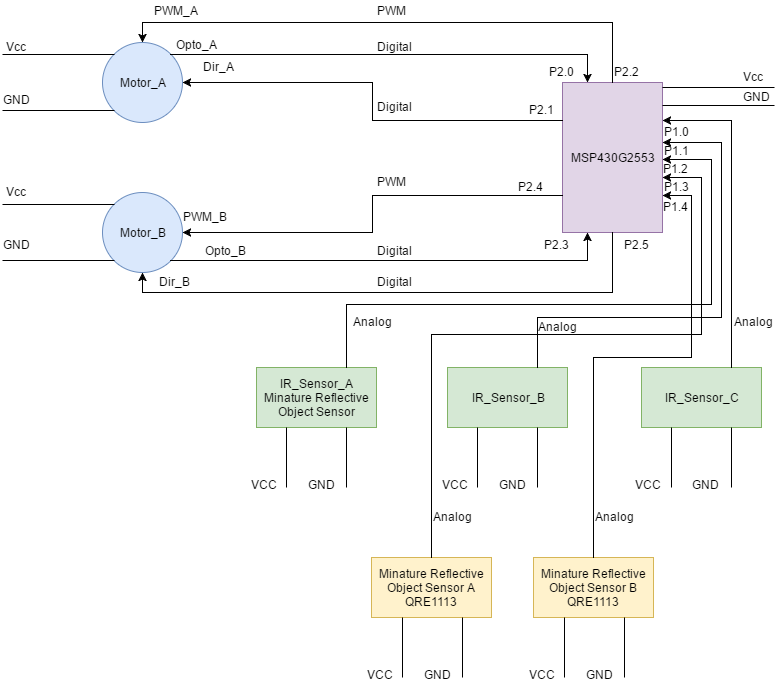

The diagram above was exported from draw.io. Its source (the exported page's mxGraphModel, read from the mxfile embedded in the PNG):
<mxGraphModel dx="1426" dy="696" grid="1" gridSize="10" guides="1" tooltips="1" connect="1" arrows="1" fold="1" page="1" pageScale="1" pageWidth="826" pageHeight="1169" math="0" shadow="0">
  <root>
    <mxCell id="0" />
    <mxCell id="1" parent="0" />
    <mxCell id="291516e25318a569-1" value="Motor_A" style="ellipse;whiteSpace=wrap;html=1;fillColor=#dae8fc;strokeColor=#6c8ebf;" vertex="1" parent="1">
      <mxGeometry x="131" y="65" width="80" height="80" as="geometry" />
    </mxCell>
    <mxCell id="291516e25318a569-2" value="Motor_B" style="ellipse;whiteSpace=wrap;html=1;fillColor=#dae8fc;strokeColor=#6c8ebf;" vertex="1" parent="1">
      <mxGeometry x="131" y="215" width="80" height="80" as="geometry" />
    </mxCell>
    <mxCell id="291516e25318a569-3" value="MSP430G2553" style="whiteSpace=wrap;html=1;fillColor=#e1d5e7;strokeColor=#9673a6;" vertex="1" parent="1">
      <mxGeometry x="591" y="105" width="100" height="150" as="geometry" />
    </mxCell>
    <mxCell id="291516e25318a569-4" value="" style="endArrow=none;html=1;entryX=0;entryY=0;strokeColor=#000000;endFill=0;" edge="1" parent="1" target="291516e25318a569-1">
      <mxGeometry width="50" height="50" relative="1" as="geometry">
        <mxPoint x="31" y="77" as="sourcePoint" />
        <mxPoint x="81" y="65" as="targetPoint" />
      </mxGeometry>
    </mxCell>
    <mxCell id="291516e25318a569-5" value="" style="endArrow=none;html=1;entryX=0;entryY=1;strokeColor=#000000;endFill=0;" edge="1" parent="1" target="291516e25318a569-1">
      <mxGeometry x="19" y="125" width="50" height="50" as="geometry">
        <mxPoint x="31" y="133" as="sourcePoint" />
        <mxPoint x="131" y="125" as="targetPoint" />
      </mxGeometry>
    </mxCell>
    <mxCell id="291516e25318a569-6" value="Vcc" style="text;html=1;resizable=0;points=[];autosize=1;align=left;verticalAlign=top;spacingTop=-4;" vertex="1" parent="1">
      <mxGeometry x="33" y="60" width="40" height="20" as="geometry" />
    </mxCell>
    <mxCell id="291516e25318a569-7" value="GND" style="text;html=1;resizable=0;points=[];autosize=1;align=left;verticalAlign=top;spacingTop=-4;" vertex="1" parent="1">
      <mxGeometry x="30" y="113" width="40" height="20" as="geometry" />
    </mxCell>
    <mxCell id="291516e25318a569-8" value="" style="endArrow=none;html=1;entryX=0;entryY=0;strokeColor=#000000;endFill=0;" edge="1" parent="1">
      <mxGeometry x="25" y="232" width="50" height="50" as="geometry">
        <mxPoint x="31" y="227" as="sourcePoint" />
        <mxPoint x="143" y="227" as="targetPoint" />
      </mxGeometry>
    </mxCell>
    <mxCell id="291516e25318a569-9" value="" style="endArrow=none;html=1;entryX=0;entryY=1;strokeColor=#000000;endFill=0;" edge="1" parent="1" target="291516e25318a569-2">
      <mxGeometry x="13" y="280" width="50" height="50" as="geometry">
        <mxPoint x="31" y="283" as="sourcePoint" />
        <mxPoint x="137" y="288" as="targetPoint" />
      </mxGeometry>
    </mxCell>
    <mxCell id="291516e25318a569-10" value="Vcc" style="text;html=1;resizable=0;points=[];autosize=1;align=left;verticalAlign=top;spacingTop=-4;" vertex="1" parent="1">
      <mxGeometry x="33" y="205" width="40" height="20" as="geometry" />
    </mxCell>
    <mxCell id="291516e25318a569-11" value="GND" style="text;html=1;resizable=0;points=[];autosize=1;align=left;verticalAlign=top;spacingTop=-4;" vertex="1" parent="1">
      <mxGeometry x="30" y="258" width="40" height="20" as="geometry" />
    </mxCell>
    <mxCell id="291516e25318a569-14" value="" style="endArrow=none;html=1;entryX=0;entryY=0;strokeColor=#000000;endFill=0;" edge="1" parent="1">
      <mxGeometry x="685" y="115" width="50" height="50" as="geometry">
        <mxPoint x="691" y="110" as="sourcePoint" />
        <mxPoint x="803" y="110" as="targetPoint" />
      </mxGeometry>
    </mxCell>
    <mxCell id="291516e25318a569-15" value="" style="endArrow=none;html=1;entryX=0;entryY=1;strokeColor=#000000;endFill=0;" edge="1" parent="1">
      <mxGeometry x="673" y="125" width="50" height="50" as="geometry">
        <mxPoint x="691" y="128" as="sourcePoint" />
        <mxPoint x="803" y="128" as="targetPoint" />
      </mxGeometry>
    </mxCell>
    <mxCell id="291516e25318a569-16" value="Vcc" style="text;html=1;resizable=0;points=[];autosize=1;align=left;verticalAlign=top;spacingTop=-4;" vertex="1" parent="1">
      <mxGeometry x="770" y="90" width="40" height="20" as="geometry" />
    </mxCell>
    <mxCell id="291516e25318a569-17" value="GND" style="text;html=1;resizable=0;points=[];autosize=1;align=left;verticalAlign=top;spacingTop=-4;" vertex="1" parent="1">
      <mxGeometry x="770" y="110" width="40" height="20" as="geometry" />
    </mxCell>
    <mxCell id="291516e25318a569-23" style="edgeStyle=orthogonalEdgeStyle;rounded=0;html=1;exitX=0.5;exitY=0;entryX=0.5;entryY=0;endArrow=classic;endFill=1;jettySize=auto;orthogonalLoop=1;strokeColor=#000000;" edge="1" parent="1" source="291516e25318a569-3" target="291516e25318a569-1">
      <mxGeometry relative="1" as="geometry" />
    </mxCell>
    <mxCell id="291516e25318a569-24" style="edgeStyle=orthogonalEdgeStyle;rounded=0;html=1;exitX=0;exitY=0.75;entryX=1;entryY=0.5;endArrow=classic;endFill=1;jettySize=auto;orthogonalLoop=1;strokeColor=#000000;" edge="1" parent="1" source="291516e25318a569-3" target="291516e25318a569-2">
      <mxGeometry relative="1" as="geometry" />
    </mxCell>
    <mxCell id="291516e25318a569-25" style="edgeStyle=orthogonalEdgeStyle;rounded=0;html=1;exitX=1;exitY=1;entryX=0.25;entryY=1;endArrow=classic;endFill=1;jettySize=auto;orthogonalLoop=1;strokeColor=#000000;" edge="1" parent="1" source="291516e25318a569-2" target="291516e25318a569-3">
      <mxGeometry relative="1" as="geometry" />
    </mxCell>
    <mxCell id="291516e25318a569-26" style="edgeStyle=orthogonalEdgeStyle;rounded=0;html=1;exitX=0.5;exitY=1;entryX=0.5;entryY=1;endArrow=classic;endFill=1;jettySize=auto;orthogonalLoop=1;strokeColor=#000000;" edge="1" parent="1" source="291516e25318a569-3" target="291516e25318a569-2">
      <mxGeometry relative="1" as="geometry" />
    </mxCell>
    <mxCell id="291516e25318a569-27" style="edgeStyle=orthogonalEdgeStyle;rounded=0;html=1;exitX=0.25;exitY=0;entryX=1;entryY=0;endArrow=none;endFill=0;jettySize=auto;orthogonalLoop=1;strokeColor=#000000;startArrow=classic;startFill=1;" edge="1" parent="1" source="291516e25318a569-3" target="291516e25318a569-1">
      <mxGeometry relative="1" as="geometry" />
    </mxCell>
    <mxCell id="291516e25318a569-28" style="edgeStyle=orthogonalEdgeStyle;rounded=0;html=1;exitX=1;exitY=0.5;entryX=1;entryY=0.5;endArrow=none;endFill=0;jettySize=auto;orthogonalLoop=1;strokeColor=#000000;" edge="1" parent="1" source="291516e25318a569-1" target="291516e25318a569-1">
      <mxGeometry relative="1" as="geometry" />
    </mxCell>
    <mxCell id="291516e25318a569-29" style="edgeStyle=orthogonalEdgeStyle;rounded=0;html=1;exitX=1;exitY=0.5;entryX=0;entryY=0.25;endArrow=none;endFill=0;jettySize=auto;orthogonalLoop=1;strokeColor=#000000;startArrow=classic;startFill=1;" edge="1" parent="1" source="291516e25318a569-1" target="291516e25318a569-3">
      <mxGeometry relative="1" as="geometry" />
    </mxCell>
    <mxCell id="291516e25318a569-30" value="PWM_A" style="text;html=1;resizable=0;points=[];autosize=1;align=left;verticalAlign=top;spacingTop=-4;" vertex="1" parent="1">
      <mxGeometry x="181" y="24" width="60" height="20" as="geometry" />
    </mxCell>
    <mxCell id="291516e25318a569-32" value="Opto_A" style="text;html=1;resizable=0;points=[];autosize=1;align=left;verticalAlign=top;spacingTop=-4;" vertex="1" parent="1">
      <mxGeometry x="203" y="58" width="60" height="20" as="geometry" />
    </mxCell>
    <mxCell id="291516e25318a569-33" value="Dir_A" style="text;html=1;resizable=0;points=[];autosize=1;align=left;verticalAlign=top;spacingTop=-4;" vertex="1" parent="1">
      <mxGeometry x="230" y="80" width="50" height="20" as="geometry" />
    </mxCell>
    <mxCell id="291516e25318a569-34" value="PWM_B" style="text;html=1;resizable=0;points=[];autosize=1;align=left;verticalAlign=top;spacingTop=-4;" vertex="1" parent="1">
      <mxGeometry x="210" y="230" width="60" height="20" as="geometry" />
    </mxCell>
    <mxCell id="291516e25318a569-35" value="Opto_B" style="text;html=1;resizable=0;points=[];autosize=1;align=left;verticalAlign=top;spacingTop=-4;" vertex="1" parent="1">
      <mxGeometry x="232" y="264" width="60" height="20" as="geometry" />
    </mxCell>
    <mxCell id="291516e25318a569-36" value="Dir_B" style="text;html=1;resizable=0;points=[];autosize=1;align=left;verticalAlign=top;spacingTop=-4;" vertex="1" parent="1">
      <mxGeometry x="186" y="295" width="50" height="20" as="geometry" />
    </mxCell>
    <mxCell id="291516e25318a569-38" value="P2.2" style="text;html=1;resizable=0;points=[];autosize=1;align=left;verticalAlign=top;spacingTop=-4;" vertex="1" parent="1">
      <mxGeometry x="641" y="85" width="40" height="20" as="geometry" />
    </mxCell>
    <mxCell id="291516e25318a569-39" value="P2.4" style="text;html=1;resizable=0;points=[];autosize=1;align=left;verticalAlign=top;spacingTop=-4;" vertex="1" parent="1">
      <mxGeometry x="545" y="200" width="40" height="20" as="geometry" />
    </mxCell>
    <mxCell id="291516e25318a569-40" value="P2.1" style="text;html=1;resizable=0;points=[];autosize=1;align=left;verticalAlign=top;spacingTop=-4;" vertex="1" parent="1">
      <mxGeometry x="556" y="123" width="40" height="20" as="geometry" />
    </mxCell>
    <mxCell id="291516e25318a569-43" value="P2.5" style="text;html=1;resizable=0;points=[];autosize=1;align=left;verticalAlign=top;spacingTop=-4;" vertex="1" parent="1">
      <mxGeometry x="651" y="258" width="40" height="20" as="geometry" />
    </mxCell>
    <mxCell id="291516e25318a569-46" value="P2.0" style="text;html=1;resizable=0;points=[];autosize=1;align=left;verticalAlign=top;spacingTop=-4;" vertex="1" parent="1">
      <mxGeometry x="576" y="85" width="40" height="20" as="geometry" />
    </mxCell>
    <mxCell id="291516e25318a569-47" value="P2.3" style="text;html=1;resizable=0;points=[];autosize=1;align=left;verticalAlign=top;spacingTop=-4;" vertex="1" parent="1">
      <mxGeometry x="571" y="258" width="40" height="20" as="geometry" />
    </mxCell>
    <mxCell id="291516e25318a569-50" value="IR_Sensor_A&lt;div&gt;Minature Reflective Object Sensor&lt;br&gt;&lt;/div&gt;" style="whiteSpace=wrap;html=1;fillColor=#d5e8d4;strokeColor=#82b366;" vertex="1" parent="1">
      <mxGeometry x="285" y="390" width="120" height="60" as="geometry" />
    </mxCell>
    <mxCell id="291516e25318a569-51" value="" style="endArrow=none;html=1;strokeColor=#000000;entryX=0.75;entryY=1;endFill=0;" edge="1" parent="1" target="291516e25318a569-50">
      <mxGeometry width="50" height="50" relative="1" as="geometry">
        <mxPoint x="375" y="510" as="sourcePoint" />
        <mxPoint x="295" y="470" as="targetPoint" />
      </mxGeometry>
    </mxCell>
    <mxCell id="291516e25318a569-54" value="" style="endArrow=none;html=1;strokeColor=#000000;entryX=0.25;entryY=1;endFill=0;" edge="1" parent="1" target="291516e25318a569-50">
      <mxGeometry x="312" y="450" width="50" height="50" as="geometry">
        <mxPoint x="315" y="510" as="sourcePoint" />
        <mxPoint x="312" y="450" as="targetPoint" />
      </mxGeometry>
    </mxCell>
    <mxCell id="291516e25318a569-55" value="IR_Sensor_C" style="whiteSpace=wrap;html=1;fillColor=#d5e8d4;strokeColor=#82b366;" vertex="1" parent="1">
      <mxGeometry x="670" y="390" width="120" height="60" as="geometry" />
    </mxCell>
    <mxCell id="291516e25318a569-56" value="" style="endArrow=none;html=1;strokeColor=#000000;entryX=0.75;entryY=1;endFill=0;" edge="1" parent="1" target="291516e25318a569-55">
      <mxGeometry x="760" y="450" width="50" height="50" as="geometry">
        <mxPoint x="760" y="510" as="sourcePoint" />
        <mxPoint x="680" y="470" as="targetPoint" />
      </mxGeometry>
    </mxCell>
    <mxCell id="291516e25318a569-57" value="" style="endArrow=none;html=1;strokeColor=#000000;entryX=0.25;entryY=1;endFill=0;" edge="1" parent="1" target="291516e25318a569-55">
      <mxGeometry x="697" y="450" width="50" height="50" as="geometry">
        <mxPoint x="700" y="510" as="sourcePoint" />
        <mxPoint x="697" y="450" as="targetPoint" />
      </mxGeometry>
    </mxCell>
    <mxCell id="291516e25318a569-58" value="IR_Sensor_B" style="whiteSpace=wrap;html=1;fillColor=#d5e8d4;strokeColor=#82b366;" vertex="1" parent="1">
      <mxGeometry x="476" y="390" width="120" height="60" as="geometry" />
    </mxCell>
    <mxCell id="291516e25318a569-59" value="" style="endArrow=none;html=1;strokeColor=#000000;entryX=0.75;entryY=1;endFill=0;" edge="1" parent="1" target="291516e25318a569-58">
      <mxGeometry x="566" y="450" width="50" height="50" as="geometry">
        <mxPoint x="566" y="510" as="sourcePoint" />
        <mxPoint x="486" y="470" as="targetPoint" />
      </mxGeometry>
    </mxCell>
    <mxCell id="291516e25318a569-60" value="" style="endArrow=none;html=1;strokeColor=#000000;entryX=0.25;entryY=1;endFill=0;" edge="1" parent="1" target="291516e25318a569-58">
      <mxGeometry x="503" y="450" width="50" height="50" as="geometry">
        <mxPoint x="506" y="510" as="sourcePoint" />
        <mxPoint x="503" y="450" as="targetPoint" />
      </mxGeometry>
    </mxCell>
    <mxCell id="291516e25318a569-61" value="VCC" style="text;html=1;resizable=0;points=[];autosize=1;align=left;verticalAlign=top;spacingTop=-4;" vertex="1" parent="1">
      <mxGeometry x="278" y="498" width="40" height="20" as="geometry" />
    </mxCell>
    <mxCell id="291516e25318a569-62" value="GND" style="text;html=1;resizable=0;points=[];autosize=1;align=left;verticalAlign=top;spacingTop=-4;" vertex="1" parent="1">
      <mxGeometry x="335" y="498" width="40" height="20" as="geometry" />
    </mxCell>
    <mxCell id="291516e25318a569-63" value="VCC" style="text;html=1;resizable=0;points=[];autosize=1;align=left;verticalAlign=top;spacingTop=-4;" vertex="1" parent="1">
      <mxGeometry x="469" y="498" width="40" height="20" as="geometry" />
    </mxCell>
    <mxCell id="291516e25318a569-64" value="GND" style="text;html=1;resizable=0;points=[];autosize=1;align=left;verticalAlign=top;spacingTop=-4;" vertex="1" parent="1">
      <mxGeometry x="526" y="498" width="40" height="20" as="geometry" />
    </mxCell>
    <mxCell id="291516e25318a569-65" value="VCC" style="text;html=1;resizable=0;points=[];autosize=1;align=left;verticalAlign=top;spacingTop=-4;" vertex="1" parent="1">
      <mxGeometry x="662" y="498" width="40" height="20" as="geometry" />
    </mxCell>
    <mxCell id="291516e25318a569-66" value="GND" style="text;html=1;resizable=0;points=[];autosize=1;align=left;verticalAlign=top;spacingTop=-4;" vertex="1" parent="1">
      <mxGeometry x="719" y="498" width="40" height="20" as="geometry" />
    </mxCell>
    <mxCell id="291516e25318a569-69" style="edgeStyle=orthogonalEdgeStyle;rounded=0;html=1;exitX=0.75;exitY=0;entryX=1;entryY=0.25;startArrow=none;startFill=0;endArrow=classic;endFill=1;jettySize=auto;orthogonalLoop=1;strokeColor=#000000;" edge="1" parent="1" source="291516e25318a569-55" target="291516e25318a569-3">
      <mxGeometry relative="1" as="geometry" />
    </mxCell>
    <mxCell id="291516e25318a569-70" style="edgeStyle=orthogonalEdgeStyle;rounded=0;html=1;entryX=1;entryY=0.5;startArrow=none;startFill=0;endArrow=classic;endFill=1;jettySize=auto;orthogonalLoop=1;strokeColor=#000000;exitX=0.75;exitY=0;" edge="1" parent="1" source="291516e25318a569-58">
      <mxGeometry relative="1" as="geometry">
        <Array as="points">
          <mxPoint x="566" y="340" />
          <mxPoint x="750" y="340" />
          <mxPoint x="750" y="165" />
        </Array>
        <mxPoint x="540" y="340" as="sourcePoint" />
        <mxPoint x="691" y="165" as="targetPoint" />
      </mxGeometry>
    </mxCell>
    <mxCell id="291516e25318a569-71" style="edgeStyle=orthogonalEdgeStyle;rounded=0;html=1;entryX=1;entryY=0.75;startArrow=none;startFill=0;endArrow=classic;endFill=1;jettySize=auto;orthogonalLoop=1;strokeColor=#000000;exitX=0.75;exitY=0;" edge="1" parent="1" source="291516e25318a569-50">
      <mxGeometry relative="1" as="geometry">
        <Array as="points">
          <mxPoint x="375" y="327" />
          <mxPoint x="740" y="327" />
          <mxPoint x="740" y="182" />
        </Array>
        <mxPoint x="375" y="360" as="sourcePoint" />
        <mxPoint x="691" y="182" as="targetPoint" />
      </mxGeometry>
    </mxCell>
    <mxCell id="291516e25318a569-72" value="P1.0" style="text;html=1;resizable=0;points=[];autosize=1;align=left;verticalAlign=top;spacingTop=-4;" vertex="1" parent="1">
      <mxGeometry x="691" y="145" width="40" height="20" as="geometry" />
    </mxCell>
    <mxCell id="291516e25318a569-74" value="P1.2" style="text;html=1;resizable=0;points=[];autosize=1;align=left;verticalAlign=top;spacingTop=-4;" vertex="1" parent="1">
      <mxGeometry x="690" y="182" width="40" height="20" as="geometry" />
    </mxCell>
    <mxCell id="291516e25318a569-75" value="Analog" style="text;html=1;resizable=0;points=[];autosize=1;align=left;verticalAlign=top;spacingTop=-4;" vertex="1" parent="1">
      <mxGeometry x="380" y="335" width="50" height="20" as="geometry" />
    </mxCell>
    <mxCell id="291516e25318a569-76" value="Analog" style="text;html=1;resizable=0;points=[];autosize=1;align=left;verticalAlign=top;spacingTop=-4;" vertex="1" parent="1">
      <mxGeometry x="565" y="340" width="50" height="20" as="geometry" />
    </mxCell>
    <mxCell id="291516e25318a569-77" value="Analog" style="text;html=1;resizable=0;points=[];autosize=1;align=left;verticalAlign=top;spacingTop=-4;" vertex="1" parent="1">
      <mxGeometry x="761" y="335" width="50" height="20" as="geometry" />
    </mxCell>
    <mxCell id="291516e25318a569-78" value="Digital" style="text;html=1;resizable=0;points=[];autosize=1;align=left;verticalAlign=top;spacingTop=-4;" vertex="1" parent="1">
      <mxGeometry x="404" y="264" width="50" height="20" as="geometry" />
    </mxCell>
    <mxCell id="291516e25318a569-79" value="Digital" style="text;html=1;resizable=0;points=[];autosize=1;align=left;verticalAlign=top;spacingTop=-4;" vertex="1" parent="1">
      <mxGeometry x="404" y="60" width="50" height="20" as="geometry" />
    </mxCell>
    <mxCell id="291516e25318a569-81" value="PWM" style="text;html=1;resizable=0;points=[];autosize=1;align=left;verticalAlign=top;spacingTop=-4;" vertex="1" parent="1">
      <mxGeometry x="404" y="24" width="40" height="20" as="geometry" />
    </mxCell>
    <mxCell id="291516e25318a569-82" value="PWM" style="text;html=1;resizable=0;points=[];autosize=1;align=left;verticalAlign=top;spacingTop=-4;" vertex="1" parent="1">
      <mxGeometry x="404" y="195" width="40" height="20" as="geometry" />
    </mxCell>
    <mxCell id="291516e25318a569-83" value="Digital" style="text;html=1;resizable=0;points=[];autosize=1;align=left;verticalAlign=top;spacingTop=-4;" vertex="1" parent="1">
      <mxGeometry x="404" y="120" width="50" height="20" as="geometry" />
    </mxCell>
    <mxCell id="291516e25318a569-84" value="Digital" style="text;html=1;resizable=0;points=[];autosize=1;align=left;verticalAlign=top;spacingTop=-4;" vertex="1" parent="1">
      <mxGeometry x="404" y="295" width="50" height="20" as="geometry" />
    </mxCell>
    <mxCell id="1acbb9b27683894b-1" value="&lt;div&gt;Minature Reflective Object Sensor A&lt;br&gt;&lt;/div&gt;&lt;div&gt;QRE1113&lt;br&gt;&lt;/div&gt;" style="whiteSpace=wrap;html=1;fillColor=#fff2cc;strokeColor=#d6b656;" vertex="1" parent="1">
      <mxGeometry x="400" y="580" width="120" height="60" as="geometry" />
    </mxCell>
    <mxCell id="1acbb9b27683894b-6" value="" style="endArrow=none;html=1;strokeColor=#000000;entryX=0.75;entryY=1;endFill=0;" edge="1" parent="1">
      <mxGeometry x="491" y="640" width="50" height="50" as="geometry">
        <mxPoint x="491" y="700" as="sourcePoint" />
        <mxPoint x="491" y="640" as="targetPoint" />
      </mxGeometry>
    </mxCell>
    <mxCell id="1acbb9b27683894b-7" value="" style="endArrow=none;html=1;strokeColor=#000000;entryX=0.25;entryY=1;endFill=0;" edge="1" parent="1">
      <mxGeometry x="428" y="640" width="50" height="50" as="geometry">
        <mxPoint x="431" y="700" as="sourcePoint" />
        <mxPoint x="431" y="640" as="targetPoint" />
      </mxGeometry>
    </mxCell>
    <mxCell id="1acbb9b27683894b-8" value="VCC" style="text;html=1;resizable=0;points=[];autosize=1;align=left;verticalAlign=top;spacingTop=-4;" vertex="1" parent="1">
      <mxGeometry x="394" y="688" width="40" height="20" as="geometry" />
    </mxCell>
    <mxCell id="1acbb9b27683894b-9" value="GND" style="text;html=1;resizable=0;points=[];autosize=1;align=left;verticalAlign=top;spacingTop=-4;" vertex="1" parent="1">
      <mxGeometry x="451" y="688" width="40" height="20" as="geometry" />
    </mxCell>
    <mxCell id="1acbb9b27683894b-10" value="&lt;div&gt;Minature Reflective Object Sensor B&lt;br&gt;&lt;/div&gt;&lt;div&gt;QRE1113&lt;br&gt;&lt;/div&gt;" style="whiteSpace=wrap;html=1;fillColor=#fff2cc;strokeColor=#d6b656;" vertex="1" parent="1">
      <mxGeometry x="562" y="580" width="120" height="60" as="geometry" />
    </mxCell>
    <mxCell id="1acbb9b27683894b-11" value="" style="endArrow=none;html=1;strokeColor=#000000;entryX=0.75;entryY=1;endFill=0;" edge="1" parent="1">
      <mxGeometry x="653" y="640" width="50" height="50" as="geometry">
        <mxPoint x="653" y="700" as="sourcePoint" />
        <mxPoint x="653" y="640" as="targetPoint" />
      </mxGeometry>
    </mxCell>
    <mxCell id="1acbb9b27683894b-12" value="" style="endArrow=none;html=1;strokeColor=#000000;entryX=0.25;entryY=1;endFill=0;" edge="1" parent="1">
      <mxGeometry x="590" y="640" width="50" height="50" as="geometry">
        <mxPoint x="593" y="700" as="sourcePoint" />
        <mxPoint x="593" y="640" as="targetPoint" />
      </mxGeometry>
    </mxCell>
    <mxCell id="1acbb9b27683894b-13" value="VCC" style="text;html=1;resizable=0;points=[];autosize=1;align=left;verticalAlign=top;spacingTop=-4;" vertex="1" parent="1">
      <mxGeometry x="556" y="688" width="40" height="20" as="geometry" />
    </mxCell>
    <mxCell id="1acbb9b27683894b-14" value="GND" style="text;html=1;resizable=0;points=[];autosize=1;align=left;verticalAlign=top;spacingTop=-4;" vertex="1" parent="1">
      <mxGeometry x="613" y="688" width="40" height="20" as="geometry" />
    </mxCell>
    <mxCell id="1acbb9b27683894b-18" value="P1.1" style="text;html=1;resizable=0;points=[];autosize=1;align=left;verticalAlign=top;spacingTop=-4;" vertex="1" parent="1">
      <mxGeometry x="691" y="164" width="40" height="20" as="geometry" />
    </mxCell>
    <mxCell id="1acbb9b27683894b-21" style="edgeStyle=orthogonalEdgeStyle;rounded=0;html=1;exitX=0.5;exitY=0;entryX=1;entryY=0.75;startArrow=none;startFill=0;endArrow=classic;endFill=1;jettySize=auto;orthogonalLoop=1;strokeColor=#000000;" edge="1" parent="1" source="1acbb9b27683894b-1">
      <mxGeometry relative="1" as="geometry">
        <mxPoint x="460" y="577" as="sourcePoint" />
        <mxPoint x="691" y="200" as="targetPoint" />
        <Array as="points">
          <mxPoint x="460" y="357" />
          <mxPoint x="730" y="357" />
          <mxPoint x="730" y="200" />
        </Array>
      </mxGeometry>
    </mxCell>
    <mxCell id="1acbb9b27683894b-24" style="edgeStyle=orthogonalEdgeStyle;rounded=0;html=1;startArrow=none;startFill=0;endArrow=classic;endFill=1;jettySize=auto;orthogonalLoop=1;strokeColor=#000000;entryX=1;entryY=0.75;exitX=0.5;exitY=0;" edge="1" parent="1" target="291516e25318a569-3" source="1acbb9b27683894b-10">
      <mxGeometry relative="1" as="geometry">
        <mxPoint x="622" y="510" as="sourcePoint" />
        <mxPoint x="790" y="230" as="targetPoint" />
        <Array as="points">
          <mxPoint x="622" y="380" />
          <mxPoint x="720" y="380" />
          <mxPoint x="720" y="218" />
        </Array>
      </mxGeometry>
    </mxCell>
    <mxCell id="1acbb9b27683894b-25" value="Analog" style="text;html=1;resizable=0;points=[];autosize=1;align=left;verticalAlign=top;spacingTop=-4;" vertex="1" parent="1">
      <mxGeometry x="460" y="530" width="50" height="20" as="geometry" />
    </mxCell>
    <mxCell id="1acbb9b27683894b-26" value="Analog" style="text;html=1;resizable=0;points=[];autosize=1;align=left;verticalAlign=top;spacingTop=-4;" vertex="1" parent="1">
      <mxGeometry x="622" y="530" width="50" height="20" as="geometry" />
    </mxCell>
    <mxCell id="1acbb9b27683894b-29" value="P1.3" style="text;html=1;resizable=0;points=[];autosize=1;align=left;verticalAlign=top;spacingTop=-4;" vertex="1" parent="1">
      <mxGeometry x="691" y="200" width="40" height="20" as="geometry" />
    </mxCell>
    <mxCell id="1acbb9b27683894b-30" value="P1.4" style="text;html=1;resizable=0;points=[];autosize=1;align=left;verticalAlign=top;spacingTop=-4;" vertex="1" parent="1">
      <mxGeometry x="690" y="220" width="40" height="20" as="geometry" />
    </mxCell>
  </root>
</mxGraphModel>